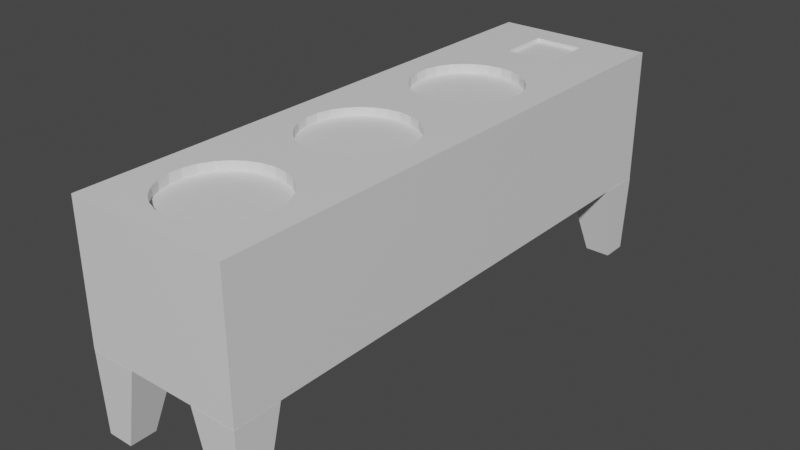 # Source: puzzleTable1.blend  (saved by Blender 2.80.75; exported with 4.5.12 LTS)
import bpy
from mathutils import Matrix  # noqa: F401  (used for matrix-valued properties, if any)

bpy.ops.wm.read_factory_settings(use_empty=True)
scene = bpy.context.scene
scene.name = 'Scene'

# ---- collections
col_collection = bpy.data.collections.new('Collection'); scene.collection.children.link(col_collection)

# ---- materials (node trees are filled in below, after node groups)
mat_material = bpy.data.materials.new('Material')
mat_material.alpha_threshold = 0.0
mat_material.use_transparent_shadow = False
mat_material.line_color = (0.0, 0.0, 0.0, 1.0)

# ---- material node trees
mat_material.use_nodes = True; mat_material.node_tree.nodes.clear()
_N = mat_material.node_tree.nodes; _L = mat_material.node_tree.links
n0 = _N.new('ShaderNodeOutputMaterial'); n0.name = 'Material Output'; n0.location = (300, 300)
n1 = _N.new('ShaderNodeBsdfPrincipled'); n1.name = 'Principled BSDF'; n1.location = (10, 300)
n1.distribution = 'GGX'
n1.subsurface_method = 'BURLEY'
n1.inputs[2].default_value = 0.4
n1.inputs[3].default_value = 1.45
n1.inputs[27].default_value = (0.0, 0.0, 0.0, 1.0)
n1.inputs[28].default_value = 1.0
_L.new(n1.outputs[0], n0.inputs[0])
n0.is_active_output = True

# ---- world
world_world = bpy.data.worlds.new('World'); scene.world = world_world
world_world.use_nodes = True; world_world.node_tree.nodes.clear()
_N = world_world.node_tree.nodes; _L = world_world.node_tree.links
n0 = _N.new('ShaderNodeOutputWorld'); n0.name = 'World Output'; n0.location = (300, 300)
n1 = _N.new('ShaderNodeBackground'); n1.name = 'Background'; n1.location = (10, 300)
n1.inputs[0].default_value = (0.05088, 0.05088, 0.05088, 1.0)
_L.new(n1.outputs[0], n0.inputs[0])
n0.is_active_output = True
world_world.color = (0.05088, 0.05088, 0.05088)
world_world.use_sun_shadow = False
world_world.sun_shadow_jitter_overblur = 0.0

# ---- meshes
me_cube_004 = bpy.data.meshes.new('Cube.004')
me_cube_004.from_pydata([(-0.2126, -0.2126, -1.0), (-1.0, -1.0, 2.533), (-0.2126, 0.908, -1.0), (-1.0, 1.0, 2.533), (0.908, -0.2126, -1.0), (1.0, -1.0, 2.533), (0.908, 0.908, -1.0), (1.0, 1.0, 2.533), (-23.09, 1.032, 8.429), (-23.09, 1.032, 2.547), (0.994, 0.9937, 8.429), (0.994, 0.9937, 2.547), (-23.09, -5.922, 8.429), (-23.09, -5.922, 2.547), (0.994, -5.961, 8.429), (0.994, -5.961, 2.547), (0.994, -2.483, 8.429), (-9.372, 1.013, 8.429), (-9.372, -5.941, 8.429), (-23.09, -2.445, 8.429), (-9.372, -2.464, 8.085), (0.994, -4.222, 8.429), (-4.189, 1.003, 8.429), (-14.56, -5.932, 8.429), (-23.09, -0.7066, 8.429), (0.994, -0.7449, 8.429), (-14.56, 1.022, 8.429), (-4.189, -5.951, 8.429), (-23.09, -4.184, 8.429), (-4.588, -2.473, 8.041), (-14.56, -2.455, 8.032), (-9.372, -0.7257, 8.085), (-9.372, -4.203, 8.085), (-14.56, -4.193, 8.032), (-14.56, -0.7161, 8.032), (-3.572, -0.5474, 8.041), (-3.579, -4.403, 8.041), (0.994, -5.091, 8.429), (-1.598, 0.9985, 8.429), (-17.15, -5.927, 8.429), (-23.09, 0.1627, 8.429), (0.994, -1.614, 8.429), (-11.96, 1.018, 8.429), (-6.781, -5.946, 8.429), (-23.09, -3.314, 8.429), (-1.598, -2.479, 8.041), (-11.96, -2.459, 8.429), (-9.372, 0.1436, 8.429), (-9.372, -3.334, 8.085), (0.994, -3.353, 8.429), (-6.781, 1.008, 8.429), (-11.96, -5.937, 8.429), (-23.09, -1.576, 8.429), (0.994, 0.1244, 8.429), (-17.15, 1.027, 8.429), (-1.598, -5.956, 8.429), (-23.09, -5.053, 8.429), (-6.382, -2.47, 8.429), (-17.55, -2.449, 8.032), (-9.372, -1.595, 8.085), (-9.372, -5.072, 8.429), (-11.96, -4.198, 8.429), (-16.54, -4.379, 8.032), (-14.56, -3.324, 8.032), (-14.56, -5.063, 8.429), (-11.96, -0.7209, 8.429), (-16.53, -0.5235, 8.032), (-14.56, 0.1531, 8.429), (-14.56, -1.585, 8.032), (-1.598, -0.7401, 8.041), (-7.39, -0.5404, 8.429), (-4.189, 0.134, 8.429), (-4.317, -1.385, 8.041), (-1.598, -4.217, 8.041), (-7.397, -4.396, 8.429), (-4.321, -3.562, 8.041), (-4.189, -5.082, 8.429), (-6.781, -5.077, 8.429), (-6.652, -3.558, 8.429), (-1.598, -3.348, 8.041), (-6.648, -1.381, 8.429), (-6.781, 0.1388, 8.429), (-1.598, 0.1292, 8.429), (-17.28, -1.361, 8.032), (-17.15, 0.1579, 8.429), (-11.96, 0.1484, 8.429), (-17.15, -5.058, 8.429), (-17.28, -3.538, 8.032), (-11.96, -3.329, 8.429), (-11.96, -5.067, 8.429), (-11.96, -1.59, 8.429), (-1.598, -1.609, 8.041), (-1.598, -5.086, 8.429), (0.994, -5.526, 8.429), (-0.3018, 0.9961, 8.429), (-18.44, -5.925, 8.429), (-23.09, 0.5974, 8.429), (0.994, -2.049, 8.429), (-10.67, 1.015, 8.429), (-8.076, -5.944, 8.429), (-23.09, -2.88, 8.429), (0.09678, -2.482, 8.041), (-11.07, -2.461, 8.429), (-9.372, 0.5782, 8.429), (-9.372, -2.899, 8.085), (0.994, -3.787, 8.429), (-5.485, 1.006, 8.429), (-13.26, -5.934, 8.429), (-23.09, -1.141, 8.429), (0.994, -0.3102, 8.429), (-15.85, 1.025, 8.429), (-2.893, -5.953, 8.429), (-23.09, -4.618, 8.429), (-5.485, -2.471, 8.429), (-15.85, -2.452, 8.032), (-9.372, -1.16, 8.085), (-9.011, -4.79, 8.429), (-10.06, -4.391, 8.429), (-15.85, -4.191, 8.032), (-14.56, -2.889, 8.032), (-14.93, -4.779, 8.429), (-10.05, -0.5354, 8.429), (-15.85, -0.7137, 8.032), (-14.56, 0.5878, 8.429), (-14.56, -1.151, 8.032), (-0.9113, -0.5523, 8.041), (-5.485, -0.7329, 8.429), (-4.189, 0.5686, 8.429), (-3.996, -0.9211, 8.041), (-0.9185, -4.408, 8.041), (-5.485, -4.21, 8.429), (-4.521, -3.034, 8.041), (-3.08, -4.666, 8.041), (0.994, -4.657, 8.429), (-2.893, 1.001, 8.429), (-15.85, -5.929, 8.429), (-23.09, -0.2719, 8.429), (0.994, -1.18, 8.429), (-13.26, 1.02, 8.429), (-5.485, -5.949, 8.429), (-23.09, -3.749, 8.429), (-2.893, -2.476, 8.041), (-12.86, -2.458, 8.032), (-9.002, -0.1398, 8.085), (-9.372, -3.768, 8.085), (0.994, -2.918, 8.429), (-8.076, 1.01, 8.429), (-10.67, -5.939, 8.429), (-23.09, -2.01, 8.429), (0.994, 0.559, 8.429), (-18.44, 1.03, 8.429), (-0.3018, -5.958, 8.429), (-23.09, -5.488, 8.429), (-8.076, -2.467, 8.085), (-18.44, -2.448, 8.429), (-9.372, -2.03, 8.085), (-9.372, -5.507, 8.429), (-13.88, -4.384, 8.032), (-18.44, -4.186, 8.429), (-14.56, -3.759, 8.032), (-14.56, -5.497, 8.429), (-13.87, -0.5284, 8.032), (-18.44, -0.7089, 8.429), (-14.92, -0.1289, 8.032), (-14.56, -2.02, 8.032), (-2.893, -0.7377, 8.041), (-8.076, -0.7281, 8.085), (-3.072, -0.2859, 8.041), (-4.519, -1.913, 8.041), (-2.893, -4.215, 8.041), (-8.076, -4.205, 8.085), (-4.001, -4.027, 8.041), (-4.189, -5.516, 8.429), (-5.485, -5.079, 8.429), (-8.076, -5.075, 8.429), (-7.898, -4.657, 8.085), (-6.781, -5.512, 8.429), (-5.485, -3.341, 8.429), (-8.076, -3.336, 8.085), (-6.451, -3.03, 8.085), (-6.974, -4.022, 8.085), (-0.1735, -3.57, 8.041), (-2.893, -3.346, 8.041), (-1.598, -2.913, 8.041), (-1.598, -3.783, 8.041), (-5.485, -1.602, 8.429), (-8.076, -1.597, 8.085), (-6.968, -0.9156, 8.085), (-6.449, -1.909, 8.085), (-5.485, 0.1364, 8.429), (-8.076, 0.1412, 8.429), (-6.781, 0.5734, 8.429), (-7.89, -0.277, 8.085), (-0.3018, 0.1268, 8.429), (-2.893, 0.1316, 8.429), (-1.598, 0.5638, 8.429), (-1.959, -0.1529, 8.041), (-15.85, -1.583, 8.032), (-18.44, -1.578, 8.429), (-16.95, -0.8971, 8.032), (-17.48, -1.889, 8.032), (-15.85, 0.1555, 8.429), (-18.44, 0.1603, 8.429), (-17.15, 0.5926, 8.429), (-16.03, -0.262, 8.032), (-10.67, 0.146, 8.429), (-13.26, 0.1507, 8.429), (-11.96, 0.583, 8.429), (-11.96, -0.2863, 8.429), (-15.85, -5.06, 8.429), (-18.44, -5.055, 8.429), (-16.04, -4.642, 8.032), (-17.15, -5.492, 8.429), (-15.85, -3.322, 8.032), (-18.44, -3.317, 8.429), (-17.48, -3.01, 8.032), (-16.96, -4.003, 8.032), (-10.8, -3.55, 8.429), (-13.13, -3.546, 8.032), (-11.96, -2.894, 8.429), (-11.96, -3.763, 8.429), (-10.67, -5.07, 8.429), (-13.26, -5.065, 8.429), (-11.96, -4.633, 8.429), (-11.96, -5.502, 8.429), (-10.8, -1.373, 8.429), (-13.13, -1.369, 8.032), (-11.96, -1.156, 8.429), (-11.96, -2.025, 8.429), (-0.1695, -1.393, 8.041), (-2.893, -1.607, 8.041), (-1.598, -1.175, 8.041), (-1.598, -2.044, 8.041), (-0.3018, -5.089, 8.429), (-2.893, -5.084, 8.429), (-1.967, -4.803, 8.429), (-1.598, -5.521, 8.429), (-2.893, -5.519, 8.429), (-2.532, -4.802, 8.041), (-1.419, -4.669, 8.041), (-2.893, -2.042, 8.041), (-2.893, -1.172, 8.041), (-0.4894, -0.9275, 8.041), (-12.93, -1.897, 8.032), (-13.45, -0.9036, 8.032), (-10.47, -0.9091, 8.429), (-13.26, -5.5, 8.429), (-14.38, -4.645, 8.032), (-9.559, -4.654, 8.085), (-13.45, -4.01, 8.032), (-12.93, -3.018, 8.032), (-11.0, -3.022, 8.429), (-18.44, -3.751, 8.429), (-18.44, -2.882, 8.429), (-15.85, -2.887, 8.032), (-18.44, -5.49, 8.429), (-18.44, -4.621, 8.429), (-15.49, -4.778, 8.032), (-14.37, -0.265, 8.032), (-13.26, 0.5854, 8.429), (-10.67, 0.5806, 8.429), (-18.44, -0.2743, 8.429), (-18.44, 0.595, 8.429), (-15.85, 0.5902, 8.429), (-18.44, -2.013, 8.429), (-18.44, -1.144, 8.429), (-15.85, -1.148, 8.032), (-2.523, -0.1518, 8.041), (-2.893, 0.5662, 8.429), (-0.3018, 0.5614, 8.429), (-8.438, -0.1409, 8.085), (-8.076, 0.5758, 8.429), (-5.485, 0.571, 8.429), (-8.076, -2.032, 8.085), (-8.076, -1.163, 8.085), (-5.485, -1.168, 8.429), (-2.893, -3.78, 8.041), (-2.893, -2.911, 8.041), (0.02769, -3.042, 8.041), (-8.076, -3.771, 8.085), (-8.076, -2.901, 8.085), (-5.485, -2.906, 8.429), (-8.076, -5.509, 8.429), (-8.446, -4.791, 8.085), (-5.485, -4.645, 8.429), (-5.485, -5.514, 8.429), (-5.485, -3.775, 8.429), (-0.4951, -4.034, 8.041), (-5.485, -2.037, 8.429), (-5.485, -0.2983, 8.429), (-1.411, -0.289, 8.041), (-15.85, -2.018, 8.032), (-15.48, -0.1279, 8.032), (-9.551, -0.274, 8.085), (-15.85, -5.495, 8.429), (-15.85, -3.756, 8.032), (-10.48, -4.015, 8.429), (-10.67, -5.504, 8.429), (-11.0, -1.901, 8.429), (0.02976, -1.921, 8.041), (-0.3018, -5.524, 8.429), (-16.95, -0.8971, 8.429), (-16.53, -0.5235, 8.429), (-17.48, -1.889, 8.429), (-17.28, -1.361, 8.429), (-16.04, -4.642, 8.429), (-16.54, -4.379, 8.429), (-17.48, -3.01, 8.429), (-17.55, -2.449, 8.429), (-16.96, -4.003, 8.429), (-17.28, -3.538, 8.429), (-16.03, -0.262, 8.429), (-12.93, -1.897, 8.429), (-13.13, -1.369, 8.429), (-12.86, -2.458, 8.429), (-13.45, -0.9036, 8.429), (-13.87, -0.5284, 8.429), (-14.93, -4.779, 8.032), (-14.38, -4.645, 8.429), (-13.88, -4.384, 8.429), (-13.45, -4.01, 8.429), (-13.13, -3.546, 8.429), (-12.93, -3.018, 8.429), (-15.49, -4.778, 8.429), (-14.92, -0.1289, 8.429), (-14.37, -0.265, 8.429), (-15.48, -0.1279, 8.429), (-7.898, -4.657, 8.429), (-7.397, -4.396, 8.085), (-6.451, -3.03, 8.429), (-6.382, -2.47, 8.085), (-6.974, -4.022, 8.429), (-6.652, -3.558, 8.085), (-6.968, -0.9156, 8.429), (-7.39, -0.5404, 8.085), (-6.449, -1.909, 8.429), (-6.648, -1.381, 8.085), (-7.89, -0.277, 8.429), (-10.47, -0.9091, 8.085), (-10.05, -0.5354, 8.085), (-10.8, -1.373, 8.085), (-9.559, -4.654, 8.429), (-9.011, -4.79, 8.085), (-10.06, -4.391, 8.085), (-11.0, -3.022, 8.085), (-11.07, -2.461, 8.085), (-10.8, -3.55, 8.085), (-8.438, -0.1409, 8.429), (-9.002, -0.1398, 8.429), (-8.446, -4.791, 8.429), (-9.551, -0.274, 8.429), (-10.48, -4.015, 8.085), (-11.0, -1.901, 8.085), (-3.996, -0.9211, 8.429), (-3.572, -0.5474, 8.429), (-4.521, -3.034, 8.429), (-4.588, -2.473, 8.429), (-3.08, -4.666, 8.429), (-3.579, -4.403, 8.429), (-4.519, -1.913, 8.429), (-4.317, -1.385, 8.429), (-4.001, -4.027, 8.429), (-4.321, -3.562, 8.429), (-3.072, -0.2859, 8.429), (-2.532, -4.802, 8.429), (-1.967, -4.803, 8.041), (-1.419, -4.669, 8.429), (-0.9185, -4.408, 8.429), (-0.4894, -0.9275, 8.429), (-0.9113, -0.5523, 8.429), (-0.1695, -1.393, 8.429), (-2.523, -0.1518, 8.429), (-1.959, -0.1529, 8.429), (0.02769, -3.042, 8.429), (0.09678, -2.482, 8.429), (-0.1735, -3.57, 8.429), (-0.4951, -4.034, 8.429), (-1.411, -0.289, 8.429), (0.02976, -1.921, 8.429), (-20.77, -2.446, 8.269), (-20.77, -4.185, 8.429), (-20.77, -0.7077, 8.429), (-20.77, -1.577, 8.269), (-20.77, 0.1615, 8.429), (-20.77, -5.054, 8.429), (-20.77, -3.316, 8.269), (-20.77, -3.75, 8.429), (-20.77, -2.881, 8.269), (-20.77, -5.489, 8.429), (-20.77, -4.62, 8.429), (-20.77, -0.2731, 8.429), (-20.77, 0.5962, 8.429), (-20.77, -2.012, 8.269), (-20.77, -1.142, 8.429), (-23.09, -2.662, 8.429), (-23.09, -3.532, 8.429), (-23.09, -1.793, 8.429), (-23.09, -3.097, 8.429), (-23.09, -1.359, 8.429), (-23.09, -2.228, 8.429), (-19.61, -2.447, 8.269), (-19.61, -1.578, 8.269), (-19.61, -3.316, 8.269), (-19.61, -3.751, 8.429), (-18.44, -3.534, 8.429), (-19.61, -2.882, 8.269), (-18.44, -2.665, 8.429), (-18.44, -3.099, 8.429), (-19.61, -2.012, 8.269), (-18.44, -1.796, 8.429), (-18.44, -2.23, 8.429), (-19.61, -1.143, 8.429), (-18.44, -1.361, 8.429), (-21.93, -2.446, 8.429), (-21.93, -1.576, 8.429), (-21.93, -3.315, 8.429), (-21.93, -3.75, 8.429), (-21.93, -2.88, 8.429), (-21.93, -2.011, 8.429), (-21.93, -1.142, 8.429), (-20.77, -1.36, 8.269), (-20.77, -2.229, 8.269), (-20.77, -1.794, 8.269), (-20.77, -3.098, 8.269), (-20.77, -2.664, 8.269), (-20.77, -3.533, 8.429), (-21.93, -3.532, 8.269), (-21.93, -2.663, 8.429), (-21.93, -3.098, 8.429), (-21.93, -1.794, 8.429), (-21.93, -2.228, 8.429), (-21.93, -1.359, 8.269), (-19.61, -1.36, 8.269), (-19.61, -2.23, 8.269), (-19.61, -1.795, 8.269), (-19.61, -3.099, 8.269), (-19.61, -2.664, 8.269), (-19.61, -3.534, 8.269), (-21.93, -3.532, 8.429), (-20.77, -3.533, 8.269), (-21.93, -3.315, 8.269), (-21.93, -2.663, 8.269), (-21.93, -2.446, 8.269), (-21.93, -2.88, 8.269), (-21.93, -3.098, 8.269), (-21.93, -1.794, 8.269), (-21.93, -1.576, 8.269), (-21.93, -2.011, 8.269), (-21.93, -2.228, 8.269), (-21.93, -1.359, 8.429), (-20.77, -1.36, 8.429), (-19.61, -1.36, 8.429), (-19.61, -1.578, 8.429), (-19.61, -2.23, 8.429), (-19.61, -2.012, 8.429), (-19.61, -2.447, 8.429), (-19.61, -1.795, 8.429), (-19.61, -3.099, 8.429), (-19.61, -2.882, 8.429), (-19.61, -3.316, 8.429), (-19.61, -2.664, 8.429), (-19.61, -3.534, 8.429), (-21.89, -0.1729, -1.0), (-21.1, -0.9604, 2.533), (-23.01, -0.1729, -1.0), (-23.1, -0.9604, 2.533), (-21.89, 0.9476, -1.0), (-21.1, 1.04, 2.533), (-23.01, 0.9476, -1.0), (-23.1, 1.04, 2.533), (-21.89, -4.696, -1.0), (-21.1, -3.908, 2.533), (-21.89, -5.816, -1.0), (-21.1, -5.908, 2.533), (-23.01, -4.696, -1.0), (-23.1, -3.908, 2.533), (-23.01, -5.816, -1.0), (-23.1, -5.908, 2.533), (-0.2145, -4.729, -1.0), (-1.002, -3.941, 2.533), (0.906, -4.729, -1.0), (0.998, -3.941, 2.533), (-0.2145, -5.849, -1.0), (-1.002, -5.941, 2.533), (0.906, -5.849, -1.0), (0.998, -5.941, 2.533)], [], [(0, 1, 3, 2), (2, 3, 7, 6), (6, 7, 5, 4), (4, 5, 1, 0), (2, 6, 4, 0), (7, 3, 1, 5), (300, 151, 14, 93), (11, 10, 149, 53, 109, 25, 137, 41, 97, 16, 145, 49, 105, 21, 133, 37, 93, 14, 15), (15, 14, 151, 55, 111, 27, 139, 43, 99, 18, 147, 51, 107, 23, 135, 39, 95, 12, 13), (13, 9, 11, 15), (9, 8, 150, 54, 110, 26, 138, 42, 98, 17, 146, 50, 106, 22, 134, 38, 94, 10, 11), (13, 12, 152, 56, 112, 28, 140, 395, 44, 397, 100, 394, 19, 399, 148, 396, 52, 398, 108, 24, 136, 40, 96, 8, 9), (378, 374, 16, 97), (352, 345, 20, 155), (297, 147, 18, 156), (351, 343, 32, 144), (295, 118, 33, 159), (294, 135, 23, 160), (293, 339, 31, 143), (292, 122, 34, 163), (291, 114, 30, 164), (377, 369, 25, 109), (289, 126, 354, 363), (288, 113, 356, 359), (376, 367, 21, 105), (286, 130, 358, 361), (285, 139, 27, 172), (284, 173, 76, 357), (349, 174, 77, 327), (282, 99, 43, 176), (281, 177, 362, 355), (280, 178, 332, 179), (279, 170, 328, 180), (373, 375, 49, 145), (277, 182, 79, 183), (276, 169, 73, 184), (275, 185, 360, 353), (274, 186, 336, 187), (273, 153, 330, 188), (272, 189, 71, 127), (271, 190, 81, 191), (270, 166, 334, 192), (269, 193, 53, 149), (268, 194, 82, 195), (267, 165, 69, 196), (266, 197, 68, 124), (265, 412, 198, 304, 301), (264, 410, 154, 308, 303), (263, 201, 67, 123), (262, 202, 84, 203), (261, 162, 302, 311), (260, 205, 47, 103), (259, 206, 85, 207), (325, 316, 65, 208), (323, 209, 64, 120), (256, 210, 86, 305), (255, 95, 39, 212), (254, 213, 63, 119), (253, 407, 214, 310, 307), (252, 158, 306, 309), (344, 346, 48, 104), (322, 321, 88, 219), (320, 319, 61, 220), (341, 221, 60, 116), (318, 222, 89, 223), (246, 107, 51, 224), (338, 340, 59, 115), (315, 313, 90, 227), (312, 314, 46, 228), (368, 370, 41, 137), (241, 230, 91, 231), (240, 141, 45, 232), (366, 233, 37, 133), (364, 234, 92, 235), (237, 111, 55, 236), (234, 237, 236, 92), (76, 172, 237, 234), (172, 27, 111, 237), (169, 238, 365, 73), (36, 132, 238, 169), (357, 76, 234, 364), (367, 366, 133, 21), (73, 365, 239, 129), (235, 92, 233, 366), (230, 240, 232, 91), (72, 168, 240, 230), (168, 29, 141, 240), (165, 241, 231, 69), (35, 128, 241, 165), (128, 72, 230, 241), (369, 368, 137, 25), (69, 231, 242, 125), (231, 91, 229, 242), (313, 312, 228, 90), (68, 164, 243, 226), (164, 30, 142, 243), (316, 315, 227, 65), (34, 124, 244, 161), (124, 68, 226, 244), (339, 338, 115, 31), (65, 227, 245, 121), (227, 90, 225, 245), (222, 246, 224, 89), (64, 160, 246, 222), (160, 23, 107, 246), (319, 318, 223, 61), (33, 317, 247, 157), (120, 64, 222, 318), (343, 248, 342, 32), (61, 223, 341, 117), (223, 89, 221, 341), (321, 320, 220, 88), (63, 159, 249, 218), (159, 33, 157, 249), (314, 322, 219, 46), (30, 119, 250, 142), (119, 63, 218, 250), (345, 344, 104, 20), (46, 219, 251, 102), (219, 88, 217, 251), (214, 404, 252, 309, 310), (461, 403, 252, 404), (386, 380, 158, 252, 403), (154, 406, 253, 307, 308), (460, 458, 253, 406), (457, 459, 214, 407), (114, 254, 119, 30), (58, 215, 254, 114), (215, 87, 213, 254), (210, 255, 212, 86), (384, 388, 255, 210), (152, 12, 95, 255, 388), (158, 256, 305, 306), (380, 389, 256, 158), (389, 384, 210, 256), (118, 257, 317, 33), (62, 211, 257, 118), (305, 86, 209, 323), (206, 325, 208, 85), (67, 324, 325, 206), (163, 34, 161, 258), (138, 259, 207, 42), (26, 123, 259, 138), (123, 67, 206, 259), (98, 260, 103, 17), (42, 207, 260, 98), (207, 85, 205, 260), (202, 261, 311, 84), (383, 390, 261, 202), (390, 381, 162, 261), (150, 262, 203, 54), (8, 96, 391, 262, 150), (391, 383, 202, 262), (110, 263, 123, 26), (54, 203, 263, 110), (203, 84, 201, 263), (198, 409, 264, 303, 304), (456, 454, 264, 409), (453, 455, 154, 410), (162, 265, 301, 302), (381, 393, 411, 265, 162), (451, 452, 198, 412), (122, 266, 124, 34), (66, 199, 266, 122), (199, 83, 197, 266), (194, 371, 372, 82), (71, 363, 371, 194), (167, 35, 165, 267), (134, 268, 195, 38), (22, 127, 268, 134), (127, 71, 194, 268), (94, 269, 149, 10), (38, 195, 269, 94), (195, 82, 193, 269), (190, 347, 337, 81), (47, 348, 347, 190), (143, 31, 166, 270), (146, 271, 191, 50), (17, 103, 271, 146), (103, 47, 190, 271), (106, 272, 127, 22), (50, 191, 272, 106), (191, 81, 189, 272), (186, 273, 188, 336), (59, 155, 273, 186), (155, 20, 153, 273), (166, 274, 187, 334), (31, 115, 274, 166), (115, 59, 186, 274), (126, 275, 353, 354), (70, 333, 275, 126), (333, 80, 185, 275), (182, 276, 184, 79), (75, 171, 276, 182), (171, 36, 169, 276), (141, 277, 183, 45), (29, 131, 277, 141), (131, 75, 182, 277), (374, 373, 145, 16), (45, 183, 278, 101), (183, 79, 181, 278), (178, 279, 180, 332), (48, 144, 279, 178), (144, 32, 170, 279), (153, 280, 179, 330), (20, 104, 280, 153), (104, 48, 178, 280), (113, 281, 355, 356), (57, 329, 281, 113), (329, 78, 177, 281), (174, 282, 176, 77), (60, 156, 282, 174), (156, 18, 99, 282), (170, 283, 175, 328), (32, 342, 283, 170), (116, 60, 174, 349), (130, 284, 357, 358), (74, 327, 284, 130), (327, 77, 173, 284), (173, 285, 172, 76), (77, 176, 285, 173), (176, 43, 139, 285), (177, 286, 361, 362), (78, 331, 286, 177), (331, 74, 130, 286), (375, 376, 105, 49), (79, 184, 287, 181), (184, 73, 129, 287), (185, 288, 359, 360), (80, 335, 288, 185), (335, 57, 113, 288), (189, 289, 363, 71), (81, 337, 289, 189), (337, 70, 126, 289), (193, 377, 109, 53), (82, 372, 377, 193), (196, 69, 125, 290), (197, 291, 164, 68), (83, 200, 291, 197), (200, 58, 114, 291), (201, 326, 324, 67), (84, 311, 326, 201), (204, 66, 122, 292), (205, 350, 348, 47), (85, 208, 350, 205), (208, 65, 121, 350), (209, 294, 160, 64), (86, 212, 294, 209), (212, 39, 135, 294), (213, 295, 159, 63), (87, 216, 295, 213), (216, 62, 118, 295), (346, 351, 144, 48), (88, 220, 296, 217), (220, 61, 117, 296), (221, 297, 156, 60), (89, 224, 297, 221), (224, 51, 147, 297), (340, 352, 155, 59), (90, 228, 298, 225), (228, 46, 102, 298), (370, 378, 97, 41), (91, 232, 299, 229), (232, 45, 101, 299), (233, 300, 93, 37), (92, 236, 300, 233), (236, 55, 151, 300), (199, 66, 302, 301), (200, 83, 304, 303), (211, 62, 306, 305), (215, 58, 308, 307), (216, 87, 310, 309), (83, 199, 301, 304), (58, 200, 303, 308), (66, 204, 311, 302), (87, 215, 307, 310), (62, 216, 309, 306), (226, 243, 312, 313), (243, 142, 314, 312), (161, 244, 315, 316), (244, 226, 313, 315), (247, 317, 120, 318), (157, 247, 318, 319), (218, 249, 320, 321), (249, 157, 319, 320), (142, 250, 322, 314), (250, 218, 321, 322), (317, 257, 323, 120), (257, 211, 305, 323), (163, 258, 325, 324), (258, 161, 316, 325), (292, 163, 324, 326), (204, 292, 326, 311), (328, 175, 327, 74), (330, 179, 329, 57), (332, 180, 331, 78), (334, 187, 333, 70), (336, 188, 335, 80), (179, 332, 78, 329), (180, 328, 74, 331), (187, 336, 80, 333), (188, 330, 57, 335), (192, 334, 70, 337), (338, 339, 121, 245), (340, 338, 245, 225), (342, 248, 341, 116), (248, 343, 117, 341), (344, 345, 102, 251), (346, 344, 251, 217), (270, 192, 337, 347), (143, 270, 347, 348), (175, 283, 349, 327), (283, 342, 116, 349), (293, 143, 348, 350), (339, 293, 350, 121), (351, 346, 217, 296), (343, 351, 296, 117), (352, 340, 225, 298), (345, 352, 298, 102), (128, 35, 354, 353), (131, 29, 356, 355), (132, 36, 358, 357), (168, 72, 360, 359), (171, 75, 362, 361), (72, 128, 353, 360), (75, 131, 355, 362), (35, 167, 363, 354), (29, 168, 359, 356), (36, 171, 361, 358), (365, 238, 364, 235), (238, 132, 357, 364), (239, 365, 235, 366), (129, 239, 366, 367), (125, 242, 368, 369), (242, 229, 370, 368), (267, 196, 372, 371), (167, 267, 371, 363), (101, 278, 373, 374), (278, 181, 375, 373), (181, 287, 376, 375), (287, 129, 367, 376), (196, 290, 377, 372), (290, 125, 369, 377), (229, 299, 378, 370), (299, 101, 374, 378), (431, 446, 382, 420), (24, 108, 419, 393, 381), (448, 442, 379, 421), (445, 447, 392, 422), (96, 40, 383, 391), (136, 24, 381, 390), (40, 136, 390, 383), (112, 56, 384, 389), (28, 112, 389, 380), (56, 152, 388, 384), (444, 440, 385, 423), (441, 443, 387, 424), (140, 28, 380, 386, 416), (438, 416, 386, 425), (440, 426, 439, 385), (44, 395, 438, 415), (395, 140, 416, 438), (442, 441, 424, 379), (19, 394, 427, 413), (394, 100, 417, 427), (443, 444, 423, 387), (100, 397, 428, 417), (397, 44, 415, 428), (446, 445, 422, 382), (52, 396, 429, 414), (396, 148, 418, 429), (447, 448, 421, 392), (148, 399, 430, 418), (399, 19, 413, 430), (419, 449, 450, 393), (108, 398, 449, 419), (398, 52, 414, 449), (411, 451, 412, 265), (393, 450, 451, 411), (420, 382, 401, 432), (454, 453, 410, 264), (392, 421, 433, 408), (421, 379, 400, 433), (452, 456, 409, 198), (382, 422, 434, 401), (422, 392, 408, 434), (458, 457, 407, 253), (387, 423, 435, 405), (423, 385, 402, 435), (455, 460, 406, 154), (379, 424, 436, 400), (424, 387, 405, 436), (459, 461, 404, 214), (385, 439, 437, 402), (425, 386, 403, 461), (439, 426, 438, 425), (426, 440, 415, 438), (441, 442, 413, 427), (443, 441, 427, 417), (444, 443, 417, 428), (440, 444, 428, 415), (445, 446, 414, 429), (447, 445, 429, 418), (448, 447, 418, 430), (442, 448, 430, 413), (431, 420, 450, 449), (446, 431, 449, 414), (420, 432, 451, 450), (432, 401, 452, 451), (408, 433, 453, 454), (433, 400, 455, 453), (401, 434, 456, 452), (434, 408, 454, 456), (405, 435, 457, 458), (435, 402, 459, 457), (400, 436, 460, 455), (436, 405, 458, 460), (437, 439, 425, 461), (402, 437, 461, 459), (462, 463, 465, 464), (464, 465, 469, 468), (468, 469, 467, 466), (466, 467, 463, 462), (464, 468, 466, 462), (469, 465, 463, 467), (470, 471, 473, 472), (472, 473, 477, 476), (476, 477, 475, 474), (474, 475, 471, 470), (472, 476, 474, 470), (477, 473, 471, 475), (478, 479, 481, 480), (480, 481, 485, 484), (484, 485, 483, 482), (482, 483, 479, 478), (480, 484, 482, 478), (485, 481, 479, 483)])
_uv = me_cube_004.uv_layers.new(name='UVMap')
_uv.uv.foreach_set('vector', [0.375, 0.0, 0.625, 0.0, 0.625, 0.25, 0.375, 0.25, 0.375, 0.25, 0.625, 0.25, 0.625, 0.5, 0.375, 0.5, 0.375, 0.5, 0.625, 0.5, 0.625, 0.75, 0.375, 0.75, 0.375, 0.75, 0.625, 0.75, 0.625, 1.0, 0.375, 1.0, 0.125, 0.5, 0.375, 0.5, 0.375, 0.75, 0.125, 0.75, 0.625, 0.5, 0.875, 0.5, 0.875, 0.75, 0.625, 0.75, 0.6094, 0.2344, 0.625, 0.2344, 0.625, 0.25, 0.6094, 0.25, 0.375, 0.25, 0.625, 0.25, 0.625, 0.2656, 0.625, 0.2812, 0.625, 0.2969, 0.625, 0.3125, 0.625, 0.3281, 0.625, 0.3438, 0.625, 0.3594, 0.625, 0.375, 0.625, 0.3906, 0.625, 0.4062, 0.625, 0.4219, 0.625, 0.4375, 0.625, 0.4531, 0.625, 0.4688, 0.625, 0.4844, 0.625, 0.5, 0.375, 0.5, 0.375, 0.5, 0.625, 0.5, 0.625, 0.5156, 0.625, 0.5312, 0.625, 0.5469, 0.625, 0.5625, 0.625, 0.5781, 0.625, 0.5938, 0.625, 0.6094, 0.625, 0.625, 0.625, 0.6406, 0.625, 0.6562, 0.625, 0.6719, 0.625, 0.6875, 0.625, 0.7031, 0.625, 0.7188, 0.625, 0.7344, 0.625, 0.75, 0.375, 0.75, 0.375, 0.75, 0.625, 0.75, 0.625, 1.0, 0.375, 1.0, 0.125, 0.5, 0.375, 0.5, 0.375, 0.5156, 0.375, 0.5312, 0.375, 0.5469, 0.375, 0.5625, 0.375, 0.5781, 0.375, 0.5938, 0.375, 0.6094, 0.375, 0.625, 0.375, 0.6406, 0.375, 0.6562, 0.375, 0.6719, 0.375, 0.6875, 0.375, 0.7031, 0.375, 0.7188, 0.375, 0.7344, 0.375, 0.75, 0.125, 0.75, 0.625, 0.5, 0.875, 0.5, 0.875, 0.5156, 0.875, 0.5312, 0.875, 0.5469, 0.875, 0.5625, 0.875, 0.5781, 0.875, 0.5859, 0.875, 0.5938, 0.875, 0.6016, 0.875, 0.6094, 0.875, 0.6172, 0.875, 0.625, 0.875, 0.6328, 0.875, 0.6406, 0.875, 0.6484, 0.875, 0.6562, 0.875, 0.6641, 0.875, 0.6719, 0.875, 0.6875, 0.875, 0.7031, 0.875, 0.7188, 0.875, 0.7344, 0.875, 0.75, 0.625, 0.75, 0.4844, 0.2344, 0.5, 0.2344, 0.5, 0.25, 0.4844, 0.25, 0.4844, 0.1094, 0.5, 0.1094, 0.5, 0.125, 0.4844, 0.125, 0.6094, 0.1094, 0.625, 0.1094, 0.625, 0.125, 0.6094, 0.125, 0.5469, 0.1094, 0.5625, 0.1094, 0.5625, 0.125, 0.5469, 0.125, 0.5469, 0.04688, 0.5625, 0.04688, 0.5625, 0.0625, 0.5469, 0.0625, 0.6094, 0.04688, 0.625, 0.04688, 0.625, 0.0625, 0.6094, 0.0625, 0.4219, 0.1094, 0.4375, 0.1094, 0.4375, 0.125, 0.4219, 0.125, 0.4219, 0.04688, 0.4375, 0.04688, 0.4375, 0.0625, 0.4219, 0.0625, 0.4844, 0.04688, 0.5, 0.04688, 0.5, 0.0625, 0.4844, 0.0625, 0.4219, 0.2344, 0.4375, 0.2344, 0.4375, 0.25, 0.4219, 0.25, 0.4219, 0.1719, 0.4375, 0.1719, 0.4375, 0.1875, 0.4219, 0.1875, 0.4844, 0.1719, 0.5, 0.1719, 0.5, 0.1875, 0.4844, 0.1875, 0.5469, 0.2344, 0.5625, 0.2344, 0.5625, 0.25, 0.5469, 0.25, 0.5469, 0.1719, 0.5625, 0.1719, 0.5625, 0.1875, 0.5469, 0.1875, 0.6094, 0.1719, 0.625, 0.1719, 0.625, 0.1875, 0.6094, 0.1875, 0.5781, 0.1719, 0.5938, 0.1719, 0.5938, 0.1875, 0.5781, 0.1875, 0.5781, 0.1406, 0.5938, 0.1406, 0.5938, 0.1562, 0.5781, 0.1562, 0.6094, 0.1406, 0.625, 0.1406, 0.625, 0.1562, 0.6094, 0.1562, 0.5156, 0.1719, 0.5312, 0.1719, 0.5312, 0.1875, 0.5156, 0.1875, 0.5156, 0.1406, 0.5312, 0.1406, 0.5312, 0.1562, 0.5156, 0.1562, 0.5469, 0.1406, 0.5625, 0.1406, 0.5625, 0.1562, 0.5469, 0.1562, 0.5156, 0.2344, 0.5312, 0.2344, 0.5312, 0.25, 0.5156, 0.25, 0.5156, 0.2031, 0.5312, 0.2031, 0.5312, 0.2188, 0.5156, 0.2188, 0.5469, 0.2031, 0.5625, 0.2031, 0.5625, 0.2188, 0.5469, 0.2188, 0.4531, 0.1719, 0.4688, 0.1719, 0.4688, 0.1875, 0.4531, 0.1875, 0.4531, 0.1406, 0.4688, 0.1406, 0.4688, 0.1562, 0.4531, 0.1562, 0.4844, 0.1406, 0.5, 0.1406, 0.5, 0.1562, 0.4844, 0.1562, 0.3906, 0.1719, 0.4062, 0.1719, 0.4062, 0.1875, 0.3906, 0.1875, 0.3906, 0.1406, 0.4062, 0.1406, 0.4062, 0.1562, 0.3906, 0.1562, 0.4219, 0.1406, 0.4375, 0.1406, 0.4375, 0.1562, 0.4219, 0.1562, 0.3906, 0.2344, 0.4062, 0.2344, 0.4062, 0.25, 0.3906, 0.25, 0.3906, 0.2031, 0.4062, 0.2031, 0.4062, 0.2188, 0.3906, 0.2188, 0.4219, 0.2031, 0.4375, 0.2031, 0.4375, 0.2188, 0.4219, 0.2188, 0.4531, 0.04688, 0.4688, 0.04688, 0.4688, 0.0625, 0.4531, 0.0625, 0.4531, 0.01562, 0.4609, 0.01562, 0.4688, 0.01562, 0.4688, 0.03125, 0.4531, 0.03125, 0.4844, 0.01562, 0.4922, 0.01562, 0.5, 0.01562, 0.5, 0.03125, 0.4844, 0.03125, 0.3906, 0.04688, 0.4062, 0.04688, 0.4062, 0.0625, 0.3906, 0.0625, 0.3906, 0.01562, 0.4062, 0.01562, 0.4062, 0.03125, 0.3906, 0.03125, 0.4219, 0.01562, 0.4375, 0.01562, 0.4375, 0.03125, 0.4219, 0.03125, 0.3906, 0.1094, 0.4062, 0.1094, 0.4062, 0.125, 0.3906, 0.125, 0.3906, 0.07812, 0.4062, 0.07812, 0.4062, 0.09375, 0.3906, 0.09375, 0.4219, 0.07812, 0.4375, 0.07812, 0.4375, 0.09375, 0.4219, 0.09375, 0.5781, 0.04688, 0.5938, 0.04688, 0.5938, 0.0625, 0.5781, 0.0625, 0.5781, 0.01562, 0.5938, 0.01562, 0.5938, 0.03125, 0.5781, 0.03125, 0.6094, 0.01562, 0.625, 0.01562, 0.625, 0.03125, 0.6094, 0.03125, 0.5156, 0.04688, 0.5312, 0.04688, 0.5312, 0.0625, 0.5156, 0.0625, 0.5156, 0.01562, 0.5234, 0.01562, 0.5312, 0.01562, 0.5312, 0.03125, 0.5156, 0.03125, 0.5469, 0.01562, 0.5625, 0.01562, 0.5625, 0.03125, 0.5469, 0.03125, 0.5156, 0.1094, 0.5312, 0.1094, 0.5312, 0.125, 0.5156, 0.125, 0.5156, 0.07812, 0.5312, 0.07812, 0.5312, 0.09375, 0.5156, 0.09375, 0.5469, 0.07812, 0.5625, 0.07812, 0.5625, 0.09375, 0.5469, 0.09375, 0.5781, 0.1094, 0.5938, 0.1094, 0.5938, 0.125, 0.5781, 0.125, 0.5781, 0.07812, 0.5938, 0.07812, 0.5938, 0.09375, 0.5781, 0.09375, 0.6094, 0.07812, 0.625, 0.07812, 0.625, 0.09375, 0.6094, 0.09375, 0.4531, 0.1094, 0.4688, 0.1094, 0.4688, 0.125, 0.4531, 0.125, 0.4531, 0.07812, 0.4688, 0.07812, 0.4688, 0.09375, 0.4531, 0.09375, 0.4844, 0.07812, 0.5, 0.07812, 0.5, 0.09375, 0.4844, 0.09375, 0.4531, 0.2344, 0.4688, 0.2344, 0.4688, 0.25, 0.4531, 0.25, 0.4531, 0.2031, 0.4688, 0.2031, 0.4688, 0.2188, 0.4531, 0.2188, 0.4844, 0.2031, 0.5, 0.2031, 0.5, 0.2188, 0.4844, 0.2188, 0.5781, 0.2344, 0.5938, 0.2344, 0.5938, 0.25, 0.5781, 0.25, 0.5781, 0.2031, 0.5938, 0.2031, 0.5938, 0.2188, 0.5781, 0.2188, 0.6094, 0.2031, 0.625, 0.2031, 0.625, 0.2188, 0.6094, 0.2188, 0.5938, 0.2031, 0.6094, 0.2031, 0.6094, 0.2188, 0.5938, 0.2188, 0.5938, 0.1875, 0.6094, 0.1875, 0.6094, 0.2031, 0.5938, 0.2031, 0.6094, 0.1875, 0.625, 0.1875, 0.625, 0.2031, 0.6094, 0.2031, 0.5625, 0.2031, 0.5781, 0.2031, 0.5781, 0.2188, 0.5625, 0.2188, 0.5625, 0.1875, 0.5781, 0.1875, 0.5781, 0.2031, 0.5625, 0.2031, 0.5781, 0.1875, 0.5938, 0.1875, 0.5938, 0.2031, 0.5781, 0.2031, 0.5625, 0.2344, 0.5781, 0.2344, 0.5781, 0.25, 0.5625, 0.25, 0.5625, 0.2188, 0.5781, 0.2188, 0.5781, 0.2344, 0.5625, 0.2344, 0.5781, 0.2188, 0.5938, 0.2188, 0.5938, 0.2344, 0.5781, 0.2344, 0.4688, 0.2031, 0.4844, 0.2031, 0.4844, 0.2188, 0.4688, 0.2188, 0.4688, 0.1875, 0.4844, 0.1875, 0.4844, 0.2031, 0.4688, 0.2031, 0.4844, 0.1875, 0.5, 0.1875, 0.5, 0.2031, 0.4844, 0.2031, 0.4375, 0.2031, 0.4531, 0.2031, 0.4531, 0.2188, 0.4375, 0.2188, 0.4375, 0.1875, 0.4531, 0.1875, 0.4531, 0.2031, 0.4375, 0.2031, 0.4531, 0.1875, 0.4688, 0.1875, 0.4688, 0.2031, 0.4531, 0.2031, 0.4375, 0.2344, 0.4531, 0.2344, 0.4531, 0.25, 0.4375, 0.25, 0.4375, 0.2188, 0.4531, 0.2188, 0.4531, 0.2344, 0.4375, 0.2344, 0.4531, 0.2188, 0.4688, 0.2188, 0.4688, 0.2344, 0.4531, 0.2344, 0.4688, 0.07812, 0.4844, 0.07812, 0.4844, 0.09375, 0.4688, 0.09375, 0.4688, 0.0625, 0.4844, 0.0625, 0.4844, 0.07812, 0.4688, 0.07812, 0.4844, 0.0625, 0.5, 0.0625, 0.5, 0.07812, 0.4844, 0.07812, 0.4375, 0.07812, 0.4531, 0.07812, 0.4531, 0.09375, 0.4375, 0.09375, 0.4375, 0.0625, 0.4531, 0.0625, 0.4531, 0.07812, 0.4375, 0.07812, 0.4531, 0.0625, 0.4688, 0.0625, 0.4688, 0.07812, 0.4531, 0.07812, 0.4375, 0.1094, 0.4531, 0.1094, 0.4531, 0.125, 0.4375, 0.125, 0.4375, 0.09375, 0.4531, 0.09375, 0.4531, 0.1094, 0.4375, 0.1094, 0.4531, 0.09375, 0.4688, 0.09375, 0.4688, 0.1094, 0.4531, 0.1094, 0.5938, 0.07812, 0.6094, 0.07812, 0.6094, 0.09375, 0.5938, 0.09375, 0.5938, 0.0625, 0.6094, 0.0625, 0.6094, 0.07812, 0.5938, 0.07812, 0.6094, 0.0625, 0.625, 0.0625, 0.625, 0.07812, 0.6094, 0.07812, 0.5625, 0.07812, 0.5781, 0.07812, 0.5781, 0.09375, 0.5625, 0.09375, 0.5625, 0.0625, 0.5781, 0.0625, 0.5781, 0.07812, 0.5625, 0.07812, 0.5781, 0.0625, 0.5938, 0.0625, 0.5938, 0.07812, 0.5781, 0.07812, 0.5625, 0.1094, 0.5781, 0.1094, 0.5781, 0.125, 0.5625, 0.125, 0.5625, 0.09375, 0.5781, 0.09375, 0.5781, 0.1094, 0.5625, 0.1094, 0.5781, 0.09375, 0.5938, 0.09375, 0.5938, 0.1094, 0.5781, 0.1094, 0.5312, 0.07812, 0.5469, 0.07812, 0.5469, 0.09375, 0.5312, 0.09375, 0.5312, 0.0625, 0.5469, 0.0625, 0.5469, 0.07812, 0.5312, 0.07812, 0.5469, 0.0625, 0.5625, 0.0625, 0.5625, 0.07812, 0.5469, 0.07812, 0.5, 0.07812, 0.5156, 0.07812, 0.5156, 0.09375, 0.5, 0.09375, 0.5, 0.0625, 0.5156, 0.0625, 0.5156, 0.07812, 0.5, 0.07812, 0.5156, 0.0625, 0.5312, 0.0625, 0.5312, 0.07812, 0.5156, 0.07812, 0.5, 0.1094, 0.5156, 0.1094, 0.5156, 0.125, 0.5, 0.125, 0.5, 0.09375, 0.5156, 0.09375, 0.5156, 0.1094, 0.5, 0.1094, 0.5156, 0.09375, 0.5312, 0.09375, 0.5312, 0.1094, 0.5156, 0.1094, 0.5312, 0.01562, 0.5391, 0.01562, 0.5469, 0.01562, 0.5469, 0.03125, 0.5312, 0.03125, 0.5391, 0.01172, 0.5469, 0.01172, 0.5469, 0.01562, 0.5391, 0.01562, 0.5469, 0.007812, 0.5625, 0.007812, 0.5625, 0.01562, 0.5469, 0.01562, 0.5469, 0.01172, 0.5, 0.01562, 0.5078, 0.01562, 0.5156, 0.01562, 0.5156, 0.03125, 0.5, 0.03125, 0.5078, 0.01172, 0.5156, 0.01172, 0.5156, 0.01562, 0.5078, 0.01562, 0.5234, 0.01172, 0.5312, 0.01172, 0.5312, 0.01562, 0.5234, 0.01562, 0.5, 0.04688, 0.5156, 0.04688, 0.5156, 0.0625, 0.5, 0.0625, 0.5, 0.03125, 0.5156, 0.03125, 0.5156, 0.04688, 0.5, 0.04688, 0.5156, 0.03125, 0.5312, 0.03125, 0.5312, 0.04688, 0.5156, 0.04688, 0.5938, 0.01562, 0.6094, 0.01562, 0.6094, 0.03125, 0.5938, 0.03125, 0.5938, 0.007812, 0.6094, 0.007812, 0.6094, 0.01562, 0.5938, 0.01562, 0.6094, 0.0, 0.625, 0.0, 0.625, 0.01562, 0.6094, 0.01562, 0.6094, 0.007812, 0.5625, 0.01562, 0.5781, 0.01562, 0.5781, 0.03125, 0.5625, 0.03125, 0.5625, 0.007812, 0.5781, 0.007812, 0.5781, 0.01562, 0.5625, 0.01562, 0.5781, 0.007812, 0.5938, 0.007812, 0.5938, 0.01562, 0.5781, 0.01562, 0.5625, 0.04688, 0.5781, 0.04688, 0.5781, 0.0625, 0.5625, 0.0625, 0.5625, 0.03125, 0.5781, 0.03125, 0.5781, 0.04688, 0.5625, 0.04688, 0.5781, 0.03125, 0.5938, 0.03125, 0.5938, 0.04688, 0.5781, 0.04688, 0.4062, 0.07812, 0.4219, 0.07812, 0.4219, 0.09375, 0.4062, 0.09375, 0.4062, 0.0625, 0.4219, 0.0625, 0.4219, 0.07812, 0.4062, 0.07812, 0.4219, 0.0625, 0.4375, 0.0625, 0.4375, 0.07812, 0.4219, 0.07812, 0.375, 0.07812, 0.3906, 0.07812, 0.3906, 0.09375, 0.375, 0.09375, 0.375, 0.0625, 0.3906, 0.0625, 0.3906, 0.07812, 0.375, 0.07812, 0.3906, 0.0625, 0.4062, 0.0625, 0.4062, 0.07812, 0.3906, 0.07812, 0.375, 0.1094, 0.3906, 0.1094, 0.3906, 0.125, 0.375, 0.125, 0.375, 0.09375, 0.3906, 0.09375, 0.3906, 0.1094, 0.375, 0.1094, 0.3906, 0.09375, 0.4062, 0.09375, 0.4062, 0.1094, 0.3906, 0.1094, 0.4062, 0.01562, 0.4219, 0.01562, 0.4219, 0.03125, 0.4062, 0.03125, 0.4062, 0.007812, 0.4219, 0.007812, 0.4219, 0.01562, 0.4062, 0.01562, 0.4219, 0.007812, 0.4375, 0.007812, 0.4375, 0.01562, 0.4219, 0.01562, 0.375, 0.01562, 0.3906, 0.01562, 0.3906, 0.03125, 0.375, 0.03125, 0.375, 0.0, 0.3906, 0.0, 0.3906, 0.007812, 0.3906, 0.01562, 0.375, 0.01562, 0.3906, 0.007812, 0.4062, 0.007812, 0.4062, 0.01562, 0.3906, 0.01562, 0.375, 0.04688, 0.3906, 0.04688, 0.3906, 0.0625, 0.375, 0.0625, 0.375, 0.03125, 0.3906, 0.03125, 0.3906, 0.04688, 0.375, 0.04688, 0.3906, 0.03125, 0.4062, 0.03125, 0.4062, 0.04688, 0.3906, 0.04688, 0.4688, 0.01562, 0.4766, 0.01562, 0.4844, 0.01562, 0.4844, 0.03125, 0.4688, 0.03125, 0.4766, 0.01172, 0.4844, 0.01172, 0.4844, 0.01562, 0.4766, 0.01562, 0.4922, 0.01172, 0.5, 0.01172, 0.5, 0.01562, 0.4922, 0.01562, 0.4375, 0.01562, 0.4531, 0.01562, 0.4531, 0.03125, 0.4375, 0.03125, 0.4375, 0.007812, 0.4531, 0.007812, 0.4531, 0.01172, 0.4531, 0.01562, 0.4375, 0.01562, 0.4609, 0.01172, 0.4688, 0.01172, 0.4688, 0.01562, 0.4609, 0.01562, 0.4375, 0.04688, 0.4531, 0.04688, 0.4531, 0.0625, 0.4375, 0.0625, 0.4375, 0.03125, 0.4531, 0.03125, 0.4531, 0.04688, 0.4375, 0.04688, 0.4531, 0.03125, 0.4688, 0.03125, 0.4688, 0.04688, 0.4531, 0.04688, 0.4062, 0.2031, 0.4219, 0.2031, 0.4219, 0.2188, 0.4062, 0.2188, 0.4062, 0.1875, 0.4219, 0.1875, 0.4219, 0.2031, 0.4062, 0.2031, 0.4219, 0.1875, 0.4375, 0.1875, 0.4375, 0.2031, 0.4219, 0.2031, 0.375, 0.2031, 0.3906, 0.2031, 0.3906, 0.2188, 0.375, 0.2188, 0.375, 0.1875, 0.3906, 0.1875, 0.3906, 0.2031, 0.375, 0.2031, 0.3906, 0.1875, 0.4062, 0.1875, 0.4062, 0.2031, 0.3906, 0.2031, 0.375, 0.2344, 0.3906, 0.2344, 0.3906, 0.25, 0.375, 0.25, 0.375, 0.2188, 0.3906, 0.2188, 0.3906, 0.2344, 0.375, 0.2344, 0.3906, 0.2188, 0.4062, 0.2188, 0.4062, 0.2344, 0.3906, 0.2344, 0.4062, 0.1406, 0.4219, 0.1406, 0.4219, 0.1562, 0.4062, 0.1562, 0.4062, 0.125, 0.4219, 0.125, 0.4219, 0.1406, 0.4062, 0.1406, 0.4219, 0.125, 0.4375, 0.125, 0.4375, 0.1406, 0.4219, 0.1406, 0.375, 0.1406, 0.3906, 0.1406, 0.3906, 0.1562, 0.375, 0.1562, 0.375, 0.125, 0.3906, 0.125, 0.3906, 0.1406, 0.375, 0.1406, 0.3906, 0.125, 0.4062, 0.125, 0.4062, 0.1406, 0.3906, 0.1406, 0.375, 0.1719, 0.3906, 0.1719, 0.3906, 0.1875, 0.375, 0.1875, 0.375, 0.1562, 0.3906, 0.1562, 0.3906, 0.1719, 0.375, 0.1719, 0.3906, 0.1562, 0.4062, 0.1562, 0.4062, 0.1719, 0.3906, 0.1719, 0.4688, 0.1406, 0.4844, 0.1406, 0.4844, 0.1562, 0.4688, 0.1562, 0.4688, 0.125, 0.4844, 0.125, 0.4844, 0.1406, 0.4688, 0.1406, 0.4844, 0.125, 0.5, 0.125, 0.5, 0.1406, 0.4844, 0.1406, 0.4375, 0.1406, 0.4531, 0.1406, 0.4531, 0.1562, 0.4375, 0.1562, 0.4375, 0.125, 0.4531, 0.125, 0.4531, 0.1406, 0.4375, 0.1406, 0.4531, 0.125, 0.4688, 0.125, 0.4688, 0.1406, 0.4531, 0.1406, 0.4375, 0.1719, 0.4531, 0.1719, 0.4531, 0.1875, 0.4375, 0.1875, 0.4375, 0.1562, 0.4531, 0.1562, 0.4531, 0.1719, 0.4375, 0.1719, 0.4531, 0.1562, 0.4688, 0.1562, 0.4688, 0.1719, 0.4531, 0.1719, 0.5312, 0.2031, 0.5469, 0.2031, 0.5469, 0.2188, 0.5312, 0.2188, 0.5312, 0.1875, 0.5469, 0.1875, 0.5469, 0.2031, 0.5312, 0.2031, 0.5469, 0.1875, 0.5625, 0.1875, 0.5625, 0.2031, 0.5469, 0.2031, 0.5, 0.2031, 0.5156, 0.2031, 0.5156, 0.2188, 0.5, 0.2188, 0.5, 0.1875, 0.5156, 0.1875, 0.5156, 0.2031, 0.5, 0.2031, 0.5156, 0.1875, 0.5312, 0.1875, 0.5312, 0.2031, 0.5156, 0.2031, 0.5, 0.2344, 0.5156, 0.2344, 0.5156, 0.25, 0.5, 0.25, 0.5, 0.2188, 0.5156, 0.2188, 0.5156, 0.2344, 0.5, 0.2344, 0.5156, 0.2188, 0.5312, 0.2188, 0.5312, 0.2344, 0.5156, 0.2344, 0.5312, 0.1406, 0.5469, 0.1406, 0.5469, 0.1562, 0.5312, 0.1562, 0.5312, 0.125, 0.5469, 0.125, 0.5469, 0.1406, 0.5312, 0.1406, 0.5469, 0.125, 0.5625, 0.125, 0.5625, 0.1406, 0.5469, 0.1406, 0.5, 0.1406, 0.5156, 0.1406, 0.5156, 0.1562, 0.5, 0.1562, 0.5, 0.125, 0.5156, 0.125, 0.5156, 0.1406, 0.5, 0.1406, 0.5156, 0.125, 0.5312, 0.125, 0.5312, 0.1406, 0.5156, 0.1406, 0.5, 0.1719, 0.5156, 0.1719, 0.5156, 0.1875, 0.5, 0.1875, 0.5, 0.1562, 0.5156, 0.1562, 0.5156, 0.1719, 0.5, 0.1719, 0.5156, 0.1562, 0.5312, 0.1562, 0.5312, 0.1719, 0.5156, 0.1719, 0.5938, 0.1406, 0.6094, 0.1406, 0.6094, 0.1562, 0.5938, 0.1562, 0.5938, 0.125, 0.6094, 0.125, 0.6094, 0.1406, 0.5938, 0.1406, 0.6094, 0.125, 0.625, 0.125, 0.625, 0.1406, 0.6094, 0.1406, 0.5625, 0.1406, 0.5781, 0.1406, 0.5781, 0.1562, 0.5625, 0.1562, 0.5625, 0.125, 0.5781, 0.125, 0.5781, 0.1406, 0.5625, 0.1406, 0.5781, 0.125, 0.5938, 0.125, 0.5938, 0.1406, 0.5781, 0.1406, 0.5625, 0.1719, 0.5781, 0.1719, 0.5781, 0.1875, 0.5625, 0.1875, 0.5625, 0.1562, 0.5781, 0.1562, 0.5781, 0.1719, 0.5625, 0.1719, 0.5781, 0.1562, 0.5938, 0.1562, 0.5938, 0.1719, 0.5781, 0.1719, 0.5938, 0.1719, 0.6094, 0.1719, 0.6094, 0.1875, 0.5938, 0.1875, 0.5938, 0.1562, 0.6094, 0.1562, 0.6094, 0.1719, 0.5938, 0.1719, 0.6094, 0.1562, 0.625, 0.1562, 0.625, 0.1719, 0.6094, 0.1719, 0.5312, 0.1719, 0.5469, 0.1719, 0.5469, 0.1875, 0.5312, 0.1875, 0.5312, 0.1562, 0.5469, 0.1562, 0.5469, 0.1719, 0.5312, 0.1719, 0.5469, 0.1562, 0.5625, 0.1562, 0.5625, 0.1719, 0.5469, 0.1719, 0.5312, 0.2344, 0.5469, 0.2344, 0.5469, 0.25, 0.5312, 0.25, 0.5312, 0.2188, 0.5469, 0.2188, 0.5469, 0.2344, 0.5312, 0.2344, 0.5469, 0.2188, 0.5625, 0.2188, 0.5625, 0.2344, 0.5469, 0.2344, 0.4688, 0.1719, 0.4844, 0.1719, 0.4844, 0.1875, 0.4688, 0.1875, 0.4688, 0.1562, 0.4844, 0.1562, 0.4844, 0.1719, 0.4688, 0.1719, 0.4844, 0.1562, 0.5, 0.1562, 0.5, 0.1719, 0.4844, 0.1719, 0.4062, 0.1719, 0.4219, 0.1719, 0.4219, 0.1875, 0.4062, 0.1875, 0.4062, 0.1562, 0.4219, 0.1562, 0.4219, 0.1719, 0.4062, 0.1719, 0.4219, 0.1562, 0.4375, 0.1562, 0.4375, 0.1719, 0.4219, 0.1719, 0.4062, 0.2344, 0.4219, 0.2344, 0.4219, 0.25, 0.4062, 0.25, 0.4062, 0.2188, 0.4219, 0.2188, 0.4219, 0.2344, 0.4062, 0.2344, 0.4219, 0.2188, 0.4375, 0.2188, 0.4375, 0.2344, 0.4219, 0.2344, 0.4688, 0.04688, 0.4844, 0.04688, 0.4844, 0.0625, 0.4688, 0.0625, 0.4688, 0.03125, 0.4844, 0.03125, 0.4844, 0.04688, 0.4688, 0.04688, 0.4844, 0.03125, 0.5, 0.03125, 0.5, 0.04688, 0.4844, 0.04688, 0.4062, 0.04688, 0.4219, 0.04688, 0.4219, 0.0625, 0.4062, 0.0625, 0.4062, 0.03125, 0.4219, 0.03125, 0.4219, 0.04688, 0.4062, 0.04688, 0.4219, 0.03125, 0.4375, 0.03125, 0.4375, 0.04688, 0.4219, 0.04688, 0.4062, 0.1094, 0.4219, 0.1094, 0.4219, 0.125, 0.4062, 0.125, 0.4062, 0.09375, 0.4219, 0.09375, 0.4219, 0.1094, 0.4062, 0.1094, 0.4219, 0.09375, 0.4375, 0.09375, 0.4375, 0.1094, 0.4219, 0.1094, 0.5938, 0.04688, 0.6094, 0.04688, 0.6094, 0.0625, 0.5938, 0.0625, 0.5938, 0.03125, 0.6094, 0.03125, 0.6094, 0.04688, 0.5938, 0.04688, 0.6094, 0.03125, 0.625, 0.03125, 0.625, 0.04688, 0.6094, 0.04688, 0.5312, 0.04688, 0.5469, 0.04688, 0.5469, 0.0625, 0.5312, 0.0625, 0.5312, 0.03125, 0.5469, 0.03125, 0.5469, 0.04688, 0.5312, 0.04688, 0.5469, 0.03125, 0.5625, 0.03125, 0.5625, 0.04688, 0.5469, 0.04688, 0.5312, 0.1094, 0.5469, 0.1094, 0.5469, 0.125, 0.5312, 0.125, 0.5312, 0.09375, 0.5469, 0.09375, 0.5469, 0.1094, 0.5312, 0.1094, 0.5469, 0.09375, 0.5625, 0.09375, 0.5625, 0.1094, 0.5469, 0.1094, 0.5938, 0.1094, 0.6094, 0.1094, 0.6094, 0.125, 0.5938, 0.125, 0.5938, 0.09375, 0.6094, 0.09375, 0.6094, 0.1094, 0.5938, 0.1094, 0.6094, 0.09375, 0.625, 0.09375, 0.625, 0.1094, 0.6094, 0.1094, 0.4688, 0.1094, 0.4844, 0.1094, 0.4844, 0.125, 0.4688, 0.125, 0.4688, 0.09375, 0.4844, 0.09375, 0.4844, 0.1094, 0.4688, 0.1094, 0.4844, 0.09375, 0.5, 0.09375, 0.5, 0.1094, 0.4844, 0.1094, 0.4688, 0.2344, 0.4844, 0.2344, 0.4844, 0.25, 0.4688, 0.25, 0.4688, 0.2188, 0.4844, 0.2188, 0.4844, 0.2344, 0.4688, 0.2344, 0.4844, 0.2188, 0.5, 0.2188, 0.5, 0.2344, 0.4844, 0.2344, 0.5938, 0.2344, 0.6094, 0.2344, 0.6094, 0.25, 0.5938, 0.25, 0.5938, 0.2188, 0.6094, 0.2188, 0.6094, 0.2344, 0.5938, 0.2344, 0.6094, 0.2188, 0.625, 0.2188, 0.625, 0.2344, 0.6094, 0.2344, 0.4531, 0.03125, 0.4375, 0.03125, 0.4375, 0.03125, 0.4531, 0.03125, 0.4844, 0.03125, 0.4688, 0.03125, 0.4688, 0.03125, 0.4844, 0.03125, 0.5781, 0.03125, 0.5625, 0.03125, 0.5625, 0.03125, 0.5781, 0.03125, 0.5156, 0.03125, 0.5, 0.03125, 0.5, 0.03125, 0.5156, 0.03125, 0.5469, 0.03125, 0.5312, 0.03125, 0.5312, 0.03125, 0.5469, 0.03125, 0.4688, 0.03125, 0.4531, 0.03125, 0.4531, 0.03125, 0.4688, 0.03125, 0.5, 0.03125, 0.4844, 0.03125, 0.4844, 0.03125, 0.5, 0.03125, 0.4375, 0.03125, 0.4219, 0.03125, 0.4219, 0.03125, 0.4375, 0.03125, 0.5312, 0.03125, 0.5156, 0.03125, 0.5156, 0.03125, 0.5312, 0.03125, 0.5625, 0.03125, 0.5469, 0.03125, 0.5469, 0.03125, 0.5625, 0.03125, 0.4688, 0.07812, 0.4844, 0.07812, 0.4844, 0.07812, 0.4688, 0.07812, 0.4844, 0.07812, 0.5, 0.07812, 0.5, 0.07812, 0.4844, 0.07812, 0.4375, 0.07812, 0.4531, 0.07812, 0.4531, 0.07812, 0.4375, 0.07812, 0.4531, 0.07812, 0.4688, 0.07812, 0.4688, 0.07812, 0.4531, 0.07812, 0.5781, 0.07812, 0.5781, 0.0625, 0.5781, 0.0625, 0.5781, 0.07812, 0.5625, 0.07812, 0.5781, 0.07812, 0.5781, 0.07812, 0.5625, 0.07812, 0.5312, 0.07812, 0.5469, 0.07812, 0.5469, 0.07812, 0.5312, 0.07812, 0.5469, 0.07812, 0.5625, 0.07812, 0.5625, 0.07812, 0.5469, 0.07812, 0.5, 0.07812, 0.5156, 0.07812, 0.5156, 0.07812, 0.5, 0.07812, 0.5156, 0.07812, 0.5312, 0.07812, 0.5312, 0.07812, 0.5156, 0.07812, 0.5781, 0.0625, 0.5781, 0.04688, 0.5781, 0.04688, 0.5781, 0.0625, 0.5781, 0.04688, 0.5781, 0.03125, 0.5781, 0.03125, 0.5781, 0.04688, 0.4219, 0.0625, 0.4219, 0.07812, 0.4219, 0.07812, 0.4219, 0.0625, 0.4219, 0.07812, 0.4375, 0.07812, 0.4375, 0.07812, 0.4219, 0.07812, 0.4219, 0.04688, 0.4219, 0.0625, 0.4219, 0.0625, 0.4219, 0.04688, 0.4219, 0.03125, 0.4219, 0.04688, 0.4219, 0.04688, 0.4219, 0.03125, 0.5625, 0.1562, 0.5781, 0.1562, 0.5781, 0.1562, 0.5625, 0.1562, 0.5, 0.1562, 0.5156, 0.1562, 0.5156, 0.1562, 0.5, 0.1562, 0.5312, 0.1562, 0.5469, 0.1562, 0.5469, 0.1562, 0.5312, 0.1562, 0.4375, 0.1562, 0.4531, 0.1562, 0.4531, 0.1562, 0.4375, 0.1562, 0.4688, 0.1562, 0.4844, 0.1562, 0.4844, 0.1562, 0.4688, 0.1562, 0.5156, 0.1562, 0.5312, 0.1562, 0.5312, 0.1562, 0.5156, 0.1562, 0.5469, 0.1562, 0.5625, 0.1562, 0.5625, 0.1562, 0.5469, 0.1562, 0.4531, 0.1562, 0.4688, 0.1562, 0.4688, 0.1562, 0.4531, 0.1562, 0.4844, 0.1562, 0.5, 0.1562, 0.5, 0.1562, 0.4844, 0.1562, 0.4219, 0.1562, 0.4375, 0.1562, 0.4375, 0.1562, 0.4219, 0.1562, 0.4531, 0.1094, 0.4375, 0.1094, 0.4375, 0.1094, 0.4531, 0.1094, 0.4688, 0.1094, 0.4531, 0.1094, 0.4531, 0.1094, 0.4688, 0.1094, 0.5781, 0.125, 0.5781, 0.1094, 0.5781, 0.1094, 0.5781, 0.125, 0.5781, 0.1094, 0.5625, 0.1094, 0.5625, 0.1094, 0.5781, 0.1094, 0.5156, 0.1094, 0.5, 0.1094, 0.5, 0.1094, 0.5156, 0.1094, 0.5312, 0.1094, 0.5156, 0.1094, 0.5156, 0.1094, 0.5312, 0.1094, 0.4219, 0.1406, 0.4219, 0.1562, 0.4219, 0.1562, 0.4219, 0.1406, 0.4219, 0.125, 0.4219, 0.1406, 0.4219, 0.1406, 0.4219, 0.125, 0.5781, 0.1562, 0.5781, 0.1406, 0.5781, 0.1406, 0.5781, 0.1562, 0.5781, 0.1406, 0.5781, 0.125, 0.5781, 0.125, 0.5781, 0.1406, 0.4219, 0.1094, 0.4219, 0.125, 0.4219, 0.125, 0.4219, 0.1094, 0.4375, 0.1094, 0.4219, 0.1094, 0.4219, 0.1094, 0.4375, 0.1094, 0.5469, 0.1094, 0.5312, 0.1094, 0.5312, 0.1094, 0.5469, 0.1094, 0.5625, 0.1094, 0.5469, 0.1094, 0.5469, 0.1094, 0.5625, 0.1094, 0.4844, 0.1094, 0.4688, 0.1094, 0.4688, 0.1094, 0.4844, 0.1094, 0.5, 0.1094, 0.4844, 0.1094, 0.4844, 0.1094, 0.5, 0.1094, 0.4531, 0.1875, 0.4375, 0.1875, 0.4375, 0.1875, 0.4531, 0.1875, 0.5156, 0.1875, 0.5, 0.1875, 0.5, 0.1875, 0.5156, 0.1875, 0.5781, 0.1875, 0.5625, 0.1875, 0.5625, 0.1875, 0.5781, 0.1875, 0.4844, 0.1875, 0.4688, 0.1875, 0.4688, 0.1875, 0.4844, 0.1875, 0.5469, 0.1875, 0.5312, 0.1875, 0.5312, 0.1875, 0.5469, 0.1875, 0.4688, 0.1875, 0.4531, 0.1875, 0.4531, 0.1875, 0.4688, 0.1875, 0.5312, 0.1875, 0.5156, 0.1875, 0.5156, 0.1875, 0.5312, 0.1875, 0.4375, 0.1875, 0.4219, 0.1875, 0.4219, 0.1875, 0.4375, 0.1875, 0.5, 0.1875, 0.4844, 0.1875, 0.4844, 0.1875, 0.5, 0.1875, 0.5625, 0.1875, 0.5469, 0.1875, 0.5469, 0.1875, 0.5625, 0.1875, 0.5781, 0.2188, 0.5781, 0.2031, 0.5781, 0.2031, 0.5781, 0.2188, 0.5781, 0.2031, 0.5781, 0.1875, 0.5781, 0.1875, 0.5781, 0.2031, 0.5781, 0.2344, 0.5781, 0.2188, 0.5781, 0.2188, 0.5781, 0.2344, 0.5625, 0.2344, 0.5781, 0.2344, 0.5781, 0.2344, 0.5625, 0.2344, 0.4375, 0.2344, 0.4531, 0.2344, 0.4531, 0.2344, 0.4375, 0.2344, 0.4531, 0.2344, 0.4688, 0.2344, 0.4688, 0.2344, 0.4531, 0.2344, 0.4219, 0.2031, 0.4219, 0.2188, 0.4219, 0.2188, 0.4219, 0.2031, 0.4219, 0.1875, 0.4219, 0.2031, 0.4219, 0.2031, 0.4219, 0.1875, 0.5, 0.2344, 0.5156, 0.2344, 0.5156, 0.2344, 0.5, 0.2344, 0.5156, 0.2344, 0.5312, 0.2344, 0.5312, 0.2344, 0.5156, 0.2344, 0.5312, 0.2344, 0.5469, 0.2344, 0.5469, 0.2344, 0.5312, 0.2344, 0.5469, 0.2344, 0.5625, 0.2344, 0.5625, 0.2344, 0.5469, 0.2344, 0.4219, 0.2188, 0.4219, 0.2344, 0.4219, 0.2344, 0.4219, 0.2188, 0.4219, 0.2344, 0.4375, 0.2344, 0.4375, 0.2344, 0.4219, 0.2344, 0.4688, 0.2344, 0.4844, 0.2344, 0.4844, 0.2344, 0.4688, 0.2344, 0.4844, 0.2344, 0.5, 0.2344, 0.5, 0.2344, 0.4844, 0.2344, 0.4609, 0.003906, 0.4688, 0.003906, 0.4688, 0.007812, 0.4609, 0.007812, 0.4375, 0.0, 0.4531, 0.0, 0.4531, 0.003906, 0.4531, 0.007812, 0.4375, 0.007812, 0.4922, 0.003906, 0.5, 0.003906, 0.5, 0.007812, 0.4922, 0.007812, 0.4766, 0.003906, 0.4844, 0.003906, 0.4844, 0.007812, 0.4766, 0.007812, 0.3906, 0.0, 0.4062, 0.0, 0.4062, 0.007812, 0.3906, 0.007812, 0.4219, 0.0, 0.4375, 0.0, 0.4375, 0.007812, 0.4219, 0.007812, 0.4062, 0.0, 0.4219, 0.0, 0.4219, 0.007812, 0.4062, 0.007812, 0.5781, 0.0, 0.5938, 0.0, 0.5938, 0.007812, 0.5781, 0.007812, 0.5625, 0.0, 0.5781, 0.0, 0.5781, 0.007812, 0.5625, 0.007812, 0.5938, 0.0, 0.6094, 0.0, 0.6094, 0.007812, 0.5938, 0.007812, 0.5234, 0.003906, 0.5312, 0.003906, 0.5312, 0.007812, 0.5234, 0.007812, 0.5078, 0.003906, 0.5156, 0.003906, 0.5156, 0.007812, 0.5078, 0.007812, 0.5469, 0.0, 0.5625, 0.0, 0.5625, 0.007812, 0.5469, 0.007812, 0.5469, 0.003906, 0.5391, 0.003906, 0.5469, 0.003906, 0.5469, 0.007812, 0.5391, 0.007812, 0.5312, 0.003906, 0.5391, 0.003906, 0.5391, 0.007812, 0.5312, 0.007812, 0.5312, 0.0, 0.5391, 0.0, 0.5391, 0.003906, 0.5312, 0.003906, 0.5391, 0.0, 0.5469, 0.0, 0.5469, 0.003906, 0.5391, 0.003906, 0.5, 0.003906, 0.5078, 0.003906, 0.5078, 0.007812, 0.5, 0.007812, 0.5, 0.0, 0.5078, 0.0, 0.5078, 0.003906, 0.5, 0.003906, 0.5078, 0.0, 0.5156, 0.0, 0.5156, 0.003906, 0.5078, 0.003906, 0.5156, 0.003906, 0.5234, 0.003906, 0.5234, 0.007812, 0.5156, 0.007812, 0.5156, 0.0, 0.5234, 0.0, 0.5234, 0.003906, 0.5156, 0.003906, 0.5234, 0.0, 0.5312, 0.0, 0.5312, 0.003906, 0.5234, 0.003906, 0.4688, 0.003906, 0.4766, 0.003906, 0.4766, 0.007812, 0.4688, 0.007812, 0.4688, 0.0, 0.4766, 0.0, 0.4766, 0.003906, 0.4688, 0.003906, 0.4766, 0.0, 0.4844, 0.0, 0.4844, 0.003906, 0.4766, 0.003906, 0.4844, 0.003906, 0.4922, 0.003906, 0.4922, 0.007812, 0.4844, 0.007812, 0.4844, 0.0, 0.4922, 0.0, 0.4922, 0.003906, 0.4844, 0.003906, 0.4922, 0.0, 0.5, 0.0, 0.5, 0.003906, 0.4922, 0.003906, 0.4531, 0.003906, 0.4609, 0.003906, 0.4609, 0.007812, 0.4531, 0.007812, 0.4531, 0.0, 0.4609, 0.0, 0.4609, 0.003906, 0.4531, 0.003906, 0.4609, 0.0, 0.4688, 0.0, 0.4688, 0.003906, 0.4609, 0.003906, 0.4531, 0.01172, 0.4609, 0.01172, 0.4609, 0.01562, 0.4531, 0.01562, 0.4531, 0.007812, 0.4609, 0.007812, 0.4609, 0.01172, 0.4531, 0.01172, 0.4609, 0.007812, 0.4688, 0.007812, 0.4688, 0.01172, 0.4609, 0.01172, 0.4844, 0.01172, 0.4922, 0.01172, 0.4922, 0.01562, 0.4844, 0.01562, 0.4844, 0.007812, 0.4922, 0.007812, 0.4922, 0.01172, 0.4844, 0.01172, 0.4922, 0.007812, 0.5, 0.007812, 0.5, 0.01172, 0.4922, 0.01172, 0.4688, 0.01172, 0.4766, 0.01172, 0.4766, 0.01562, 0.4688, 0.01562, 0.4688, 0.007812, 0.4766, 0.007812, 0.4766, 0.01172, 0.4688, 0.01172, 0.4766, 0.007812, 0.4844, 0.007812, 0.4844, 0.01172, 0.4766, 0.01172, 0.5156, 0.01172, 0.5234, 0.01172, 0.5234, 0.01562, 0.5156, 0.01562, 0.5156, 0.007812, 0.5234, 0.007812, 0.5234, 0.01172, 0.5156, 0.01172, 0.5234, 0.007812, 0.5312, 0.007812, 0.5312, 0.01172, 0.5234, 0.01172, 0.5, 0.01172, 0.5078, 0.01172, 0.5078, 0.01562, 0.5, 0.01562, 0.5, 0.007812, 0.5078, 0.007812, 0.5078, 0.01172, 0.5, 0.01172, 0.5078, 0.007812, 0.5156, 0.007812, 0.5156, 0.01172, 0.5078, 0.01172, 0.5312, 0.01172, 0.5391, 0.01172, 0.5391, 0.01562, 0.5312, 0.01562, 0.5312, 0.007812, 0.5391, 0.007812, 0.5391, 0.01172, 0.5312, 0.01172, 0.5391, 0.007812, 0.5469, 0.007812, 0.5469, 0.01172, 0.5391, 0.01172, 0.5391, 0.007812, 0.5391, 0.003906, 0.5391, 0.003906, 0.5391, 0.007812, 0.5391, 0.003906, 0.5312, 0.003906, 0.5312, 0.003906, 0.5391, 0.003906, 0.5078, 0.003906, 0.5, 0.003906, 0.5, 0.003906, 0.5078, 0.003906, 0.5156, 0.003906, 0.5078, 0.003906, 0.5078, 0.003906, 0.5156, 0.003906, 0.5234, 0.003906, 0.5156, 0.003906, 0.5156, 0.003906, 0.5234, 0.003906, 0.5312, 0.003906, 0.5234, 0.003906, 0.5234, 0.003906, 0.5312, 0.003906, 0.4766, 0.003906, 0.4688, 0.003906, 0.4688, 0.003906, 0.4766, 0.003906, 0.4844, 0.003906, 0.4766, 0.003906, 0.4766, 0.003906, 0.4844, 0.003906, 0.4922, 0.003906, 0.4844, 0.003906, 0.4844, 0.003906, 0.4922, 0.003906, 0.5, 0.003906, 0.4922, 0.003906, 0.4922, 0.003906, 0.5, 0.003906, 0.4609, 0.003906, 0.4609, 0.007812, 0.4609, 0.007812, 0.4609, 0.003906, 0.4688, 0.003906, 0.4609, 0.003906, 0.4609, 0.003906, 0.4688, 0.003906, 0.4609, 0.007812, 0.4609, 0.01172, 0.4609, 0.01172, 0.4609, 0.007812, 0.4609, 0.01172, 0.4688, 0.01172, 0.4688, 0.01172, 0.4609, 0.01172, 0.4844, 0.01172, 0.4922, 0.01172, 0.4922, 0.01172, 0.4844, 0.01172, 0.4922, 0.01172, 0.5, 0.01172, 0.5, 0.01172, 0.4922, 0.01172, 0.4688, 0.01172, 0.4766, 0.01172, 0.4766, 0.01172, 0.4688, 0.01172, 0.4766, 0.01172, 0.4844, 0.01172, 0.4844, 0.01172, 0.4766, 0.01172, 0.5156, 0.01172, 0.5234, 0.01172, 0.5234, 0.01172, 0.5156, 0.01172, 0.5234, 0.01172, 0.5312, 0.01172, 0.5312, 0.01172, 0.5234, 0.01172, 0.5, 0.01172, 0.5078, 0.01172, 0.5078, 0.01172, 0.5, 0.01172, 0.5078, 0.01172, 0.5156, 0.01172, 0.5156, 0.01172, 0.5078, 0.01172, 0.5391, 0.01172, 0.5391, 0.007812, 0.5391, 0.007812, 0.5391, 0.01172, 0.5312, 0.01172, 0.5391, 0.01172, 0.5391, 0.01172, 0.5312, 0.01172, 0.375, 0.0, 0.625, 0.0, 0.625, 0.25, 0.375, 0.25, 0.375, 0.25, 0.625, 0.25, 0.625, 0.5, 0.375, 0.5, 0.375, 0.5, 0.625, 0.5, 0.625, 0.75, 0.375, 0.75, 0.375, 0.75, 0.625, 0.75, 0.625, 1.0, 0.375, 1.0, 0.125, 0.5, 0.375, 0.5, 0.375, 0.75, 0.125, 0.75, 0.625, 0.5, 0.875, 0.5, 0.875, 0.75, 0.625, 0.75, 0.375, 0.0, 0.625, 0.0, 0.625, 0.25, 0.375, 0.25, 0.375, 0.25, 0.625, 0.25, 0.625, 0.5, 0.375, 0.5, 0.375, 0.5, 0.625, 0.5, 0.625, 0.75, 0.375, 0.75, 0.375, 0.75, 0.625, 0.75, 0.625, 1.0, 0.375, 1.0, 0.125, 0.5, 0.375, 0.5, 0.375, 0.75, 0.125, 0.75, 0.625, 0.5, 0.875, 0.5, 0.875, 0.75, 0.625, 0.75, 0.375, 0.0, 0.625, 0.0, 0.625, 0.25, 0.375, 0.25, 0.375, 0.25, 0.625, 0.25, 0.625, 0.5, 0.375, 0.5, 0.375, 0.5, 0.625, 0.5, 0.625, 0.75, 0.375, 0.75, 0.375, 0.75, 0.625, 0.75, 0.625, 1.0, 0.375, 1.0, 0.125, 0.5, 0.375, 0.5, 0.375, 0.75, 0.125, 0.75, 0.625, 0.5, 0.875, 0.5, 0.875, 0.75, 0.625, 0.75])
me_cube_004.materials.append(mat_material)
me_cube_004.use_remesh_preserve_volume = False
me_cube_004.use_remesh_preserve_attributes = False
me_cube_004.use_mirror_vertex_groups = False
me_cube_004.update()

# ---- objects
ob_cube_004 = bpy.data.objects.new('Cube.004', me_cube_004)

# ---- transforms, parenting, visibility, modifiers, constraints
ob_cube_004.location = (0.7032, -2.688, -1.424)
ob_cube_004.rotation_euler = (0.0, -0.0, 4.712)
ob_cube_004.scale = (0.2876, 0.2876, 0.2876)
ob_cube_004.lineart.crease_threshold = 0.0

# ---- collection membership
col_collection.objects.link(ob_cube_004)

# ---- scene / render settings (as saved in the file)
scene.frame_start = 1; scene.frame_end = 250; scene.frame_set(1)
scene.render.engine = 'BLENDER_EEVEE_NEXT'
scene.cycles.use_denoising = False
scene.cycles.samples = 128
scene.cycles.sampling_pattern = 'TABULATED_SOBOL'
scene.cycles.use_adaptive_sampling = False
scene.cycles.use_light_tree = False
scene.view_settings.view_transform = 'Filmic'
bpy.context.view_layer.update()

# ---- added for rendering (the .blend has no active camera and no usable light): camera, sun
cam_auto = bpy.data.cameras.new('AutoCamera')
cam_auto.lens = 50.0
cam_auto.sensor_width = 36.0
cam_auto.clip_end = 1000.0
ob_auto_camera = bpy.data.objects.new('AutoCamera', cam_auto)
scene.collection.objects.link(ob_auto_camera)
ob_auto_camera.location = (7.13007, -8.07078, 5.35166)
ob_auto_camera.rotation_euler = (1.09748, -7.21219e-08, 0.694738)
scene.camera = ob_auto_camera
light_auto_sun = bpy.data.lights.new('AutoSun', 'SUN')
light_auto_sun.energy = 3.0
light_auto_sun.angle = 0.0523599
ob_auto_sun = bpy.data.objects.new('AutoSun', light_auto_sun)
scene.collection.objects.link(ob_auto_sun)
ob_auto_sun.rotation_euler = (0.872665, 0.174533, 0.523599)
bpy.context.view_layer.update()
